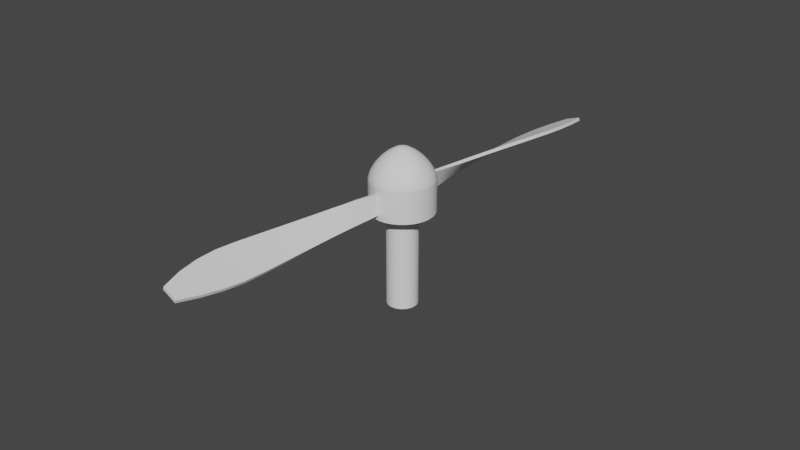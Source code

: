 # Source: Propeller.blend  (saved by Blender 3.1.7; exported with 4.5.12 LTS)
import bpy
from mathutils import Matrix  # noqa: F401  (used for matrix-valued properties, if any)

bpy.ops.wm.read_factory_settings(use_empty=True)
scene = bpy.context.scene
scene.name = 'Scene'

# ---- collections
col_collection = bpy.data.collections.new('Collection'); scene.collection.children.link(col_collection)

# ---- node groups
ng_auto_smooth = bpy.data.node_groups.new('Auto Smooth', 'GeometryNodeTree')
_s = ng_auto_smooth.interface.new_socket(name='Geometry', in_out='OUTPUT', socket_type='NodeSocketGeometry')
_s = ng_auto_smooth.interface.new_socket(name='Geometry', in_out='INPUT', socket_type='NodeSocketGeometry')
_s = ng_auto_smooth.interface.new_socket(name='Angle', in_out='INPUT', socket_type='NodeSocketFloat')
_s.subtype = 'ANGLE'
_s.min_value = 0.0
_s.max_value = 3.142
ng_auto_smooth.is_modifier = True
_N = ng_auto_smooth.nodes; _L = ng_auto_smooth.links
n0 = _N.new('NodeGroupOutput'); n0.name = 'Group Output'; n0.location = (480, -100)
n1 = _N.new('NodeGroupInput'); n1.name = 'Group Input'; n1.location = (-420, -300)
n2 = _N.new('NodeGroupInput'); n2.name = 'Group Input.001'; n2.location = (-60, -100)
n3 = _N.new('GeometryNodeSetShadeSmooth'); n3.name = 'Set Shade Smooth'; n3.location = (120, -100)
n3.domain = 'EDGE'
n4 = _N.new('GeometryNodeSetShadeSmooth'); n4.name = 'Set Shade Smooth.001'; n4.location = (300, -100)
n5 = _N.new('GeometryNodeInputMeshEdgeAngle'); n5.name = 'Edge Angle'; n5.location = (-420, -220)
n6 = _N.new('GeometryNodeInputEdgeSmooth'); n6.name = 'Is Edge Smooth'; n6.location = (-60, -160)
n7 = _N.new('GeometryNodeInputShadeSmooth'); n7.name = 'Is Face Smooth'; n7.location = (-240, -340)
n8 = _N.new('FunctionNodeBooleanMath'); n8.name = 'Boolean Math'; n8.location = (-60, -220)
n9 = _N.new('FunctionNodeCompare'); n9.name = 'Compare'; n9.location = (-240, -180)
n9.operation = 'LESS_EQUAL'
_L.new(n5.outputs[0], n9.inputs[0])
_L.new(n4.outputs[0], n0.inputs[0])
_L.new(n1.outputs[1], n9.inputs[1])
_L.new(n9.outputs[0], n8.inputs[0])
_L.new(n7.outputs[0], n8.inputs[1])
_L.new(n2.outputs[0], n3.inputs[0])
_L.new(n6.outputs[0], n3.inputs[1])
_L.new(n3.outputs[0], n4.inputs[0])
_L.new(n8.outputs[0], n3.inputs[2])
n0.is_active_output = True

# ---- world
world_world = bpy.data.worlds.new('World'); scene.world = world_world
world_world.use_nodes = True; world_world.node_tree.nodes.clear()
_N = world_world.node_tree.nodes; _L = world_world.node_tree.links
n0 = _N.new('ShaderNodeOutputWorld'); n0.name = 'World Output'; n0.location = (300, 300)
n1 = _N.new('ShaderNodeBackground'); n1.name = 'Background'; n1.location = (10, 300)
n1.inputs[0].default_value = (0.05088, 0.05088, 0.05088, 1.0)
_L.new(n1.outputs[0], n0.inputs[0])
n0.is_active_output = True
world_world.color = (0.05088, 0.05088, 0.05088)
world_world.use_sun_shadow = False
world_world.sun_shadow_jitter_overblur = 0.0

# ---- meshes
me_cylinder = bpy.data.meshes.new('Cylinder')
me_cylinder.from_pydata([(0.0004803, 0.009953, -0.008295), (0.001471, 0.009855, -0.008295), (0.001855, 0.004477, -0.01), (0.002692, 0.004029, -0.01), (0.003427, 0.003427, -0.01), (0.004029, 0.002692, -0.01), (0.004477, 0.001855, -0.01), (0.004753, 0.0009454, -0.01), (0.004846, 9.857e-12, -0.01), (0.004753, -0.0009454, -0.01), (0.004477, -0.001855, -0.01), (0.004029, -0.002692, -0.01), (0.003427, -0.003427, -0.01), (0.002692, -0.004029, -0.01), (0.001855, -0.004477, -0.01), (0.0009454, -0.004753, -0.01), (-0.0004803, -0.009953, -0.008295), (-0.001471, -0.009855, -0.008295), (-0.001855, -0.004477, -0.01), (-0.002692, -0.004029, -0.01), (-0.003427, -0.003427, -0.01), (-0.004029, -0.002692, -0.01), (-0.004477, -0.001855, -0.01), (-0.004753, -0.0009454, -0.01), (-0.004846, 9.857e-12, -0.01), (-0.004753, 0.0009454, -0.01), (-0.004477, 0.001855, -0.01), (-0.004029, 0.002692, -0.01), (-0.003427, 0.003427, -0.01), (-0.002692, 0.004029, -0.01), (-0.001855, 0.004477, -0.01), (-0.0009454, 0.004753, -0.01), (0.0004803, 0.009953, -0.001705), (0.001471, 0.009855, -0.001705), (0.003827, 0.009239, 0.0), (0.005556, 0.008315, 0.0), (0.007071, 0.007071, 0.0), (0.008315, 0.005556, 0.0), (0.009239, 0.003827, 0.0), (0.009808, 0.001951, 0.0), (0.01, 0.0, 0.0), (0.009808, -0.001951, 0.0), (0.009239, -0.003827, 0.0), (0.008315, -0.005556, 0.0), (0.007071, -0.007071, 0.0), (0.005556, -0.008315, 0.0), (0.003827, -0.009239, 0.0), (0.001951, -0.009808, 0.0), (-0.0004803, -0.009953, -0.001705), (-0.001471, -0.009855, -0.001705), (-0.003827, -0.009239, 0.0), (-0.005556, -0.008315, 0.0), (-0.007071, -0.007071, 0.0), (-0.008315, -0.005556, 0.0), (-0.009239, -0.003827, 0.0), (-0.009808, -0.001951, 0.0), (-0.01, 0.0, 0.0), (-0.009808, 0.001951, 0.0), (-0.009239, 0.003827, 0.0), (-0.008315, 0.005556, 0.0), (-0.007071, 0.007071, 0.0), (-0.005556, 0.008315, 0.0), (-0.003827, 0.009239, 0.0), (-0.001951, 0.009808, 0.0), (0.0, 0.0, 0.01), (0.0, 0.01, 4.822e-05), (4.191e-09, 0.002342, 0.009228), (2.794e-09, 0.004431, 0.007922), (1.863e-09, 0.006294, 0.006312), (9.313e-10, 0.007912, 0.004458), (4.657e-10, 0.009224, 0.002379), (0.001951, 0.009808, 4.822e-05), (0.0004569, 0.002297, 0.009228), (0.0008645, 0.004346, 0.007922), (0.001228, 0.006173, 0.006312), (0.001544, 0.00776, 0.004458), (0.0018, 0.009047, 0.002379), (0.003827, 0.009239, 4.822e-05), (0.0008963, 0.002164, 0.009228), (0.001696, 0.004094, 0.007922), (0.002408, 0.005815, 0.006312), (0.003028, 0.00731, 0.004458), (0.00353, 0.008522, 0.002379), (0.005556, 0.008315, 4.822e-05), (0.001301, 0.001947, 0.009228), (0.002462, 0.003685, 0.007922), (0.003497, 0.005233, 0.006312), (0.004396, 0.006579, 0.004458), (0.005125, 0.00767, 0.002379), (0.007071, 0.007071, 4.822e-05), (0.001656, 0.001656, 0.009228), (0.003133, 0.003133, 0.007922), (0.00445, 0.00445, 0.006312), (0.005595, 0.005595, 0.004458), (0.006523, 0.006523, 0.002379), (0.008315, 0.005556, 4.822e-05), (0.001947, 0.001301, 0.009228), (0.003685, 0.002462, 0.007922), (0.005233, 0.003497, 0.006312), (0.006579, 0.004396, 0.004458), (0.00767, 0.005125, 0.002379), (0.009239, 0.003827, 4.822e-05), (0.002164, 0.0008963, 0.009228), (0.004094, 0.001696, 0.007922), (0.005815, 0.002408, 0.006312), (0.00731, 0.003028, 0.004458), (0.008522, 0.00353, 0.002379), (0.009808, 0.001951, 4.822e-05), (0.002297, 0.0004569, 0.009228), (0.004346, 0.0008645, 0.007922), (0.006173, 0.001228, 0.006312), (0.00776, 0.001544, 0.004458), (0.009047, 0.0018, 0.002379), (0.01, 0.0, 4.822e-05), (0.002342, 0.0, 0.009228), (0.004431, 0.0, 0.007922), (0.006294, 0.0, 0.006312), (0.007912, 0.0, 0.004458), (0.009224, 0.0, 0.002379), (0.009808, -0.001951, 4.822e-05), (0.002297, -0.0004569, 0.009228), (0.004346, -0.0008645, 0.007922), (0.006173, -0.001228, 0.006312), (0.00776, -0.001544, 0.004458), (0.009047, -0.0018, 0.002379), (0.009239, -0.003827, 4.822e-05), (0.002164, -0.0008963, 0.009228), (0.004094, -0.001696, 0.007922), (0.005815, -0.002408, 0.006312), (0.00731, -0.003028, 0.004458), (0.008522, -0.00353, 0.002379), (0.008315, -0.005556, 4.822e-05), (0.001947, -0.001301, 0.009228), (0.003685, -0.002462, 0.007922), (0.005233, -0.003497, 0.006312), (0.006579, -0.004396, 0.004458), (0.00767, -0.005125, 0.002379), (0.007071, -0.007071, 4.822e-05), (0.001656, -0.001656, 0.009228), (0.003133, -0.003133, 0.007922), (0.00445, -0.00445, 0.006312), (0.005595, -0.005595, 0.004458), (0.006523, -0.006523, 0.002379), (0.005556, -0.008315, 4.822e-05), (0.001301, -0.001947, 0.009228), (0.002462, -0.003685, 0.007922), (0.003497, -0.005233, 0.006312), (0.004396, -0.006579, 0.004458), (0.005125, -0.00767, 0.002379), (0.003827, -0.009239, 4.822e-05), (0.0008963, -0.002164, 0.009228), (0.001696, -0.004094, 0.007922), (0.002408, -0.005815, 0.006312), (0.003028, -0.00731, 0.004458), (0.00353, -0.008522, 0.002379), (0.001951, -0.009808, 4.822e-05), (0.0004569, -0.002297, 0.009228), (0.0008645, -0.004346, 0.007922), (0.001228, -0.006173, 0.006312), (0.001544, -0.00776, 0.004458), (0.0018, -0.009047, 0.002379), (-9.313e-10, -0.01, 4.822e-05), (0.0, -0.002342, 0.009228), (0.0, -0.004431, 0.007922), (-4.657e-10, -0.006294, 0.006312), (-4.657e-10, -0.007912, 0.004458), (-9.313e-10, -0.009224, 0.002379), (-0.001951, -0.009808, 4.822e-05), (-0.0004569, -0.002297, 0.009228), (-0.0008645, -0.004346, 0.007922), (-0.001228, -0.006173, 0.006312), (-0.001544, -0.00776, 0.004458), (-0.0018, -0.009047, 0.002379), (-0.003827, -0.009239, 4.822e-05), (-0.0008963, -0.002164, 0.009228), (-0.001696, -0.004094, 0.007922), (-0.002408, -0.005815, 0.006312), (-0.003028, -0.00731, 0.004458), (-0.00353, -0.008522, 0.002379), (-0.005556, -0.008315, 4.822e-05), (-0.001301, -0.001947, 0.009228), (-0.002462, -0.003685, 0.007922), (-0.003497, -0.005233, 0.006312), (-0.004396, -0.006579, 0.004458), (-0.005125, -0.00767, 0.002379), (-0.007071, -0.007071, 4.822e-05), (-0.001656, -0.001656, 0.009228), (-0.003133, -0.003133, 0.007922), (-0.00445, -0.00445, 0.006312), (-0.005595, -0.005595, 0.004458), (-0.006523, -0.006523, 0.002379), (-0.008315, -0.005556, 4.822e-05), (-0.001947, -0.001301, 0.009228), (-0.003685, -0.002462, 0.007922), (-0.005233, -0.003497, 0.006312), (-0.006579, -0.004396, 0.004458), (-0.00767, -0.005125, 0.002379), (-0.009239, -0.003827, 4.822e-05), (-0.002164, -0.0008963, 0.009228), (-0.004094, -0.001696, 0.007922), (-0.005815, -0.002408, 0.006312), (-0.00731, -0.003028, 0.004458), (-0.008522, -0.00353, 0.002379), (-0.009808, -0.001951, 4.822e-05), (-0.002297, -0.0004569, 0.009228), (-0.004346, -0.0008645, 0.007922), (-0.006173, -0.001228, 0.006312), (-0.00776, -0.001544, 0.004458), (-0.009047, -0.0018, 0.002379), (-0.01, 0.0, 4.822e-05), (-0.002342, 0.0, 0.009228), (-0.004431, 0.0, 0.007922), (-0.006294, 0.0, 0.006312), (-0.007912, 0.0, 0.004458), (-0.009224, 0.0, 0.002379), (-0.009808, 0.001951, 4.822e-05), (-0.002297, 0.0004569, 0.009228), (-0.004346, 0.0008645, 0.007922), (-0.006173, 0.001228, 0.006312), (-0.00776, 0.001544, 0.004458), (-0.009047, 0.0018, 0.002379), (-0.009239, 0.003827, 4.822e-05), (-0.002164, 0.0008963, 0.009228), (-0.004094, 0.001696, 0.007922), (-0.005815, 0.002408, 0.006312), (-0.00731, 0.003028, 0.004458), (-0.008522, 0.00353, 0.002379), (-0.008315, 0.005556, 4.822e-05), (-0.001947, 0.001301, 0.009228), (-0.003685, 0.002462, 0.007922), (-0.005233, 0.003497, 0.006312), (-0.006579, 0.004396, 0.004458), (-0.00767, 0.005125, 0.002379), (-0.007071, 0.007071, 4.822e-05), (-0.001656, 0.001656, 0.009228), (-0.003133, 0.003133, 0.007922), (-0.00445, 0.00445, 0.006312), (-0.005595, 0.005595, 0.004458), (-0.006523, 0.006523, 0.002379), (-0.005556, 0.008315, 4.822e-05), (-0.001301, 0.001947, 0.009228), (-0.002462, 0.003685, 0.007922), (-0.003497, 0.005233, 0.006312), (-0.004396, 0.006579, 0.004458), (-0.005125, 0.00767, 0.002379), (-0.003827, 0.009239, 4.822e-05), (-0.0008963, 0.002164, 0.009228), (-0.001696, 0.004094, 0.007922), (-0.002408, 0.005815, 0.006312), (-0.003028, 0.00731, 0.004458), (-0.00353, 0.008522, 0.002379), (-0.001951, 0.009808, 4.822e-05), (-0.0004569, 0.002297, 0.009228), (-0.0008645, 0.004346, 0.007922), (-0.001228, 0.006173, 0.006312), (-0.001544, 0.00776, 0.004458), (-0.0018, 0.009047, 0.002379), (2.91e-10, 0.004846, -0.01), (0.0009454, 0.004753, -0.01), (0.001951, 0.009808, 0.0), (-9.313e-10, -0.01, 0.0), (-8.506e-10, -0.004846, -0.01), (-0.0009454, -0.004753, -0.01), (-0.001951, -0.009808, 0.0), (0.0, 0.01, 0.0), (0.005169, 0.07955, -0.004913), (0.005509, 0.0795, -0.005847), (0.01042, 0.07904, -0.004009), (-0.01009, -0.07905, -0.004189), (-0.005159, -0.07956, -0.005952), (-0.005497, -0.07955, -0.006888), (-0.01043, -0.07903, -0.005126), (0.01008, 0.07909, -0.003075), (-0.0005868, 0.01644, -0.007865), (-0.001107, 0.02287, -0.007341), (-0.001233, 0.02927, -0.007046), (-0.001268, 0.03566, -0.006886), (-0.001278, 0.04204, -0.006807), (-0.001266, 0.04843, -0.00678), (-0.001214, 0.05481, -0.006786), (-0.0009047, 0.06115, -0.006729), (0.000178, 0.0674, -0.006407), (0.002191, 0.07354, -0.005806), (0.002512, 0.07349, -0.006749), (0.0005019, 0.06736, -0.00735), (-0.0005575, 0.0611, -0.007664), (-0.000824, 0.05475, -0.007703), (-0.0008199, 0.04837, -0.00767), (-0.0007625, 0.04198, -0.007658), (-0.000671, 0.03559, -0.00768), (-0.0005403, 0.02919, -0.007757), (-0.0003049, 0.02278, -0.007923), (0.0003403, 0.01634, -0.008213), (0.002644, 0.0161, -0.001965), (0.003765, 0.02236, -0.002163), (0.004877, 0.02861, -0.002231), (0.006049, 0.03485, -0.002257), (0.007269, 0.04109, -0.002279), (0.008503, 0.04733, -0.002314), (0.009717, 0.05357, -0.002367), (0.01074, 0.05983, -0.002497), (0.01123, 0.06616, -0.002824), (0.01111, 0.07257, -0.003334), (0.01079, 0.07261, -0.002391), (0.01091, 0.06621, -0.001881), (0.0104, 0.05988, -0.001562), (0.009328, 0.05362, -0.00145), (0.008057, 0.04739, -0.001424), (0.006753, 0.04116, -0.001428), (0.005451, 0.03493, -0.001463), (0.004184, 0.02869, -0.001521), (0.002962, 0.02245, -0.001582), (0.001715, 0.0162, -0.001622), (-0.003779, -0.01601, -0.002173), (-0.005551, -0.02222, -0.002729), (-0.006941, -0.02846, -0.003056), (-0.008246, -0.03472, -0.003256), (-0.009528, -0.04098, -0.003382), (-0.01079, -0.04724, -0.003462), (-0.012, -0.0535, -0.003507), (-0.01295, -0.05979, -0.003598), (-0.01309, -0.06613, -0.003896), (-0.01226, -0.07254, -0.004403), (-0.01189, -0.07256, -0.003477), (-0.01269, -0.06615, -0.002983), (-0.01252, -0.05981, -0.002699), (-0.01154, -0.05353, -0.002624), (-0.01028, -0.04727, -0.002602), (-0.008971, -0.04102, -0.002557), (-0.007622, -0.03477, -0.002482), (-0.006234, -0.02852, -0.002358), (-0.004743, -0.02229, -0.002152), (-0.00285, -0.01609, -0.001826), (-0.00147, -0.01623, -0.008414), (-0.00144, -0.0226, -0.00846), (-0.001434, -0.02896, -0.008499), (-0.001387, -0.03533, -0.008517), (-0.001313, -0.0417, -0.008502), (-0.001242, -0.04806, -0.008451), (-0.00121, -0.05443, -0.008371), (-0.001388, -0.06077, -0.008221), (-0.002134, -0.06708, -0.00791), (-0.003514, -0.07333, -0.00746), (-0.003145, -0.07335, -0.006535), (-0.001734, -0.0671, -0.006996), (-0.0009573, -0.0608, -0.007321), (-0.0007475, -0.05445, -0.007488), (-0.0007384, -0.0481, -0.007591), (-0.0007558, -0.04174, -0.007677), (-0.0007627, -0.03538, -0.007743), (-0.0007261, -0.02902, -0.007801), (-0.0006302, -0.02267, -0.007885), (-0.0005393, -0.01631, -0.008071), (0.0, 0.01, -0.01), (0.001951, 0.009808, -0.01), (0.003827, 0.009239, -0.01), (0.005556, 0.008315, -0.01), (0.007071, 0.007071, -0.01), (0.008315, 0.005556, -0.01), (0.009239, 0.003827, -0.01), (0.009808, 0.001951, -0.01), (0.01, 0.0, -0.01), (0.009808, -0.001951, -0.01), (0.009239, -0.003827, -0.01), (0.008315, -0.005556, -0.01), (0.007071, -0.007071, -0.01), (0.005556, -0.008315, -0.01), (0.003827, -0.009239, -0.01), (0.001951, -0.009808, -0.01), (-9.313e-10, -0.01, -0.01), (-0.001951, -0.009808, -0.01), (-0.003827, -0.009239, -0.01), (-0.005556, -0.008315, -0.01), (-0.007071, -0.007071, -0.01), (-0.008315, -0.005556, -0.01), (-0.009239, -0.003827, -0.01), (-0.009808, -0.001951, -0.01), (-0.01, 0.0, -0.01), (-0.009808, 0.001951, -0.01), (-0.009239, 0.003827, -0.01), (-0.008315, 0.005556, -0.01), (-0.007071, 0.007071, -0.01), (-0.005556, 0.008315, -0.01), (-0.003827, 0.009239, -0.01), (-0.001951, 0.009808, -0.01), (3.255e-09, 0.004846, -0.04083), (0.0009454, 0.004753, -0.04083), (0.001855, 0.004477, -0.04083), (0.002692, 0.004029, -0.04083), (0.003427, 0.003427, -0.04083), (0.004029, 0.002692, -0.04083), (0.004477, 0.001855, -0.04083), (0.004753, 0.0009454, -0.04083), (0.004846, 9.857e-12, -0.04083), (0.004753, -0.0009454, -0.04083), (0.004477, -0.001855, -0.04083), (0.004029, -0.002692, -0.04083), (0.003427, -0.003427, -0.04083), (0.002692, -0.004029, -0.04083), (0.001855, -0.004477, -0.04083), (0.0009454, -0.004753, -0.04083), (2.113e-09, -0.004846, -0.04083), (-0.0009454, -0.004753, -0.04083), (-0.001855, -0.004477, -0.04083), (-0.002692, -0.004029, -0.04083), (-0.003427, -0.003427, -0.04083), (-0.004029, -0.002692, -0.04083), (-0.004477, -0.001855, -0.04083), (-0.004753, -0.0009454, -0.04083), (-0.004846, 9.857e-12, -0.04083), (-0.004753, 0.0009454, -0.04083), (-0.004477, 0.001855, -0.04083), (-0.004029, 0.002692, -0.04083), (-0.003427, 0.003427, -0.04083), (-0.002692, 0.004029, -0.04083), (-0.001855, 0.004477, -0.04083), (-0.0009454, 0.004753, -0.04083)], [], [(63, 251, 65, 264), (34, 77, 83, 35), (35, 83, 89, 36), (36, 89, 95, 37), (37, 95, 101, 38), (38, 101, 107, 39), (39, 107, 113, 40), (40, 113, 119, 41), (41, 119, 125, 42), (42, 125, 131, 43), (43, 131, 137, 44), (44, 137, 143, 45), (45, 143, 149, 46), (46, 149, 155, 47), (47, 155, 161, 260), (260, 161, 167, 263), (263, 167, 173, 50), (50, 173, 179, 51), (51, 179, 185, 52), (52, 185, 191, 53), (53, 191, 197, 54), (54, 197, 203, 55), (55, 203, 209, 56), (56, 209, 215, 57), (57, 215, 221, 58), (58, 221, 227, 59), (59, 227, 233, 60), (60, 233, 239, 61), (61, 239, 245, 62), (62, 245, 251, 63), (264, 65, 71, 259), (259, 71, 77, 34), (6, 7, 392, 391), (384, 63, 264, 353), (383, 62, 63, 384), (382, 61, 62, 383), (381, 60, 61, 382), (380, 59, 60, 381), (379, 58, 59, 380), (378, 57, 58, 379), (377, 56, 57, 378), (376, 55, 56, 377), (375, 54, 55, 376), (374, 53, 54, 375), (373, 52, 53, 374), (372, 51, 52, 373), (371, 50, 51, 372), (370, 263, 50, 371), (322, 342, 270, 271), (368, 47, 260, 369), (367, 46, 47, 368), (366, 45, 46, 367), (365, 44, 45, 366), (364, 43, 44, 365), (363, 42, 43, 364), (362, 41, 42, 363), (361, 40, 41, 362), (360, 39, 40, 361), (359, 38, 39, 360), (358, 37, 38, 359), (357, 36, 37, 358), (356, 35, 36, 357), (355, 34, 35, 356), (354, 259, 34, 355), (323, 322, 271, 268), (71, 65, 70, 76), (76, 70, 69, 75), (75, 69, 68, 74), (74, 68, 67, 73), (73, 67, 66, 72), (72, 66, 64), (77, 71, 76, 82), (82, 76, 75, 81), (81, 75, 74, 80), (80, 74, 73, 79), (79, 73, 72, 78), (78, 72, 64), (83, 77, 82, 88), (88, 82, 81, 87), (87, 81, 80, 86), (86, 80, 79, 85), (85, 79, 78, 84), (84, 78, 64), (89, 83, 88, 94), (94, 88, 87, 93), (93, 87, 86, 92), (92, 86, 85, 91), (91, 85, 84, 90), (90, 84, 64), (95, 89, 94, 100), (100, 94, 93, 99), (99, 93, 92, 98), (98, 92, 91, 97), (97, 91, 90, 96), (96, 90, 64), (101, 95, 100, 106), (106, 100, 99, 105), (105, 99, 98, 104), (104, 98, 97, 103), (103, 97, 96, 102), (102, 96, 64), (107, 101, 106, 112), (112, 106, 105, 111), (111, 105, 104, 110), (110, 104, 103, 109), (109, 103, 102, 108), (108, 102, 64), (113, 107, 112, 118), (118, 112, 111, 117), (117, 111, 110, 116), (116, 110, 109, 115), (115, 109, 108, 114), (114, 108, 64), (119, 113, 118, 124), (124, 118, 117, 123), (123, 117, 116, 122), (122, 116, 115, 121), (121, 115, 114, 120), (120, 114, 64), (125, 119, 124, 130), (130, 124, 123, 129), (129, 123, 122, 128), (128, 122, 121, 127), (127, 121, 120, 126), (126, 120, 64), (131, 125, 130, 136), (136, 130, 129, 135), (135, 129, 128, 134), (134, 128, 127, 133), (133, 127, 126, 132), (132, 126, 64), (137, 131, 136, 142), (142, 136, 135, 141), (141, 135, 134, 140), (140, 134, 133, 139), (139, 133, 132, 138), (138, 132, 64), (143, 137, 142, 148), (148, 142, 141, 147), (147, 141, 140, 146), (146, 140, 139, 145), (145, 139, 138, 144), (144, 138, 64), (149, 143, 148, 154), (154, 148, 147, 153), (153, 147, 146, 152), (152, 146, 145, 151), (151, 145, 144, 150), (150, 144, 64), (155, 149, 154, 160), (160, 154, 153, 159), (159, 153, 152, 158), (158, 152, 151, 157), (157, 151, 150, 156), (156, 150, 64), (161, 155, 160, 166), (166, 160, 159, 165), (165, 159, 158, 164), (164, 158, 157, 163), (163, 157, 156, 162), (162, 156, 64), (167, 161, 166, 172), (172, 166, 165, 171), (171, 165, 164, 170), (170, 164, 163, 169), (169, 163, 162, 168), (168, 162, 64), (173, 167, 172, 178), (178, 172, 171, 177), (177, 171, 170, 176), (176, 170, 169, 175), (175, 169, 168, 174), (174, 168, 64), (179, 173, 178, 184), (184, 178, 177, 183), (183, 177, 176, 182), (182, 176, 175, 181), (181, 175, 174, 180), (180, 174, 64), (185, 179, 184, 190), (190, 184, 183, 189), (189, 183, 182, 188), (188, 182, 181, 187), (187, 181, 180, 186), (186, 180, 64), (191, 185, 190, 196), (196, 190, 189, 195), (195, 189, 188, 194), (194, 188, 187, 193), (193, 187, 186, 192), (192, 186, 64), (197, 191, 196, 202), (202, 196, 195, 201), (201, 195, 194, 200), (200, 194, 193, 199), (199, 193, 192, 198), (198, 192, 64), (203, 197, 202, 208), (208, 202, 201, 207), (207, 201, 200, 206), (206, 200, 199, 205), (205, 199, 198, 204), (204, 198, 64), (209, 203, 208, 214), (214, 208, 207, 213), (213, 207, 206, 212), (212, 206, 205, 211), (211, 205, 204, 210), (210, 204, 64), (215, 209, 214, 220), (220, 214, 213, 219), (219, 213, 212, 218), (218, 212, 211, 217), (217, 211, 210, 216), (216, 210, 64), (221, 215, 220, 226), (226, 220, 219, 225), (225, 219, 218, 224), (224, 218, 217, 223), (223, 217, 216, 222), (222, 216, 64), (227, 221, 226, 232), (232, 226, 225, 231), (231, 225, 224, 230), (230, 224, 223, 229), (229, 223, 222, 228), (228, 222, 64), (233, 227, 232, 238), (238, 232, 231, 237), (237, 231, 230, 236), (236, 230, 229, 235), (235, 229, 228, 234), (234, 228, 64), (239, 233, 238, 244), (244, 238, 237, 243), (243, 237, 236, 242), (242, 236, 235, 241), (241, 235, 234, 240), (240, 234, 64), (245, 239, 244, 250), (250, 244, 243, 249), (249, 243, 242, 248), (248, 242, 241, 247), (247, 241, 240, 246), (246, 240, 64), (251, 245, 250, 256), (256, 250, 249, 255), (255, 249, 248, 254), (254, 248, 247, 253), (253, 247, 246, 252), (252, 246, 64), (65, 251, 256, 70), (70, 256, 255, 69), (69, 255, 254, 68), (68, 254, 253, 67), (67, 253, 252, 66), (66, 252, 64), (0, 1, 354, 353), (1, 33, 259, 354), (48, 16, 369, 260), (16, 17, 370, 369), (17, 49, 263, 370), (32, 0, 353, 264), (49, 48, 260, 263), (33, 32, 264, 259), (269, 268, 271, 270), (265, 272, 267, 266), (343, 323, 268, 269), (283, 282, 265, 266), (303, 302, 267, 272), (282, 303, 272, 265), (342, 343, 269, 270), (302, 283, 266, 267), (33, 1, 292, 293), (293, 292, 291, 294), (294, 291, 290, 295), (295, 290, 289, 296), (296, 289, 288, 297), (297, 288, 287, 298), (298, 287, 286, 299), (299, 286, 285, 300), (300, 285, 284, 301), (301, 284, 283, 302), (0, 32, 312, 273), (273, 312, 311, 274), (274, 311, 310, 275), (275, 310, 309, 276), (276, 309, 308, 277), (277, 308, 307, 278), (278, 307, 306, 279), (279, 306, 305, 280), (280, 305, 304, 281), (281, 304, 303, 282), (32, 33, 293, 312), (312, 293, 294, 311), (311, 294, 295, 310), (310, 295, 296, 309), (309, 296, 297, 308), (308, 297, 298, 307), (307, 298, 299, 306), (306, 299, 300, 305), (305, 300, 301, 304), (304, 301, 302, 303), (1, 0, 273, 292), (292, 273, 274, 291), (291, 274, 275, 290), (290, 275, 276, 289), (289, 276, 277, 288), (288, 277, 278, 287), (287, 278, 279, 286), (286, 279, 280, 285), (285, 280, 281, 284), (284, 281, 282, 283), (17, 16, 352, 333), (333, 352, 351, 334), (334, 351, 350, 335), (335, 350, 349, 336), (336, 349, 348, 337), (337, 348, 347, 338), (338, 347, 346, 339), (339, 346, 345, 340), (340, 345, 344, 341), (341, 344, 343, 342), (16, 48, 332, 352), (352, 332, 331, 351), (351, 331, 330, 350), (350, 330, 329, 349), (349, 329, 328, 348), (348, 328, 327, 347), (347, 327, 326, 346), (346, 326, 325, 345), (345, 325, 324, 344), (344, 324, 323, 343), (48, 49, 313, 332), (332, 313, 314, 331), (331, 314, 315, 330), (330, 315, 316, 329), (329, 316, 317, 328), (328, 317, 318, 327), (327, 318, 319, 326), (326, 319, 320, 325), (325, 320, 321, 324), (324, 321, 322, 323), (49, 17, 333, 313), (313, 333, 334, 314), (314, 334, 335, 315), (315, 335, 336, 316), (316, 336, 337, 317), (317, 337, 338, 318), (318, 338, 339, 319), (319, 339, 340, 320), (320, 340, 341, 321), (321, 341, 342, 322), (258, 257, 353, 354), (2, 258, 354, 355), (3, 2, 355, 356), (4, 3, 356, 357), (5, 4, 357, 358), (6, 5, 358, 359), (7, 6, 359, 360), (8, 7, 360, 361), (9, 8, 361, 362), (10, 9, 362, 363), (11, 10, 363, 364), (12, 11, 364, 365), (13, 12, 365, 366), (14, 13, 366, 367), (15, 14, 367, 368), (261, 15, 368, 369), (262, 261, 369, 370), (18, 262, 370, 371), (19, 18, 371, 372), (20, 19, 372, 373), (21, 20, 373, 374), (22, 21, 374, 375), (23, 22, 375, 376), (24, 23, 376, 377), (25, 24, 377, 378), (26, 25, 378, 379), (27, 26, 379, 380), (28, 27, 380, 381), (29, 28, 381, 382), (30, 29, 382, 383), (31, 30, 383, 384), (257, 31, 384, 353), (385, 386, 387, 388, 389, 390, 391, 392, 393, 394, 395, 396, 397, 398, 399, 400, 401, 402, 403, 404, 405, 406, 407, 408, 409, 410, 411, 412, 413, 414, 415, 416), (20, 21, 406, 405), (7, 8, 393, 392), (21, 22, 407, 406), (8, 9, 394, 393), (22, 23, 408, 407), (9, 10, 395, 394), (23, 24, 409, 408), (10, 11, 396, 395), (24, 25, 410, 409), (11, 12, 397, 396), (25, 26, 411, 410), (12, 13, 398, 397), (26, 27, 412, 411), (13, 14, 399, 398), (257, 258, 386, 385), (27, 28, 413, 412), (14, 15, 400, 399), (258, 2, 387, 386), (28, 29, 414, 413), (15, 261, 401, 400), (2, 3, 388, 387), (29, 30, 415, 414), (261, 262, 402, 401), (3, 4, 389, 388), (30, 31, 416, 415), (262, 18, 403, 402), (4, 5, 390, 389), (31, 257, 385, 416), (18, 19, 404, 403), (5, 6, 391, 390), (19, 20, 405, 404)])
me_cylinder.polygons.foreach_set('use_smooth', [True] * 417)
_uv = me_cylinder.uv_layers.new(name='UVMap')
_uv.uv.foreach_set('vector', [0.03125, 0.75, 0.03125, 0.7512, 0.0, 0.7512, 0.0, 0.75, 0.9375, 0.75, 0.9375, 0.7512, 0.9062, 0.7512, 0.9062, 0.75, 0.9062, 0.75, 0.9063, 0.7512, 0.875, 0.7512, 0.875, 0.75, 0.875, 0.75, 0.875, 0.7512, 0.8438, 0.7512, 0.8438, 0.75, 0.8438, 0.75, 0.8438, 0.7512, 0.8125, 0.7512, 0.8125, 0.75, 0.8125, 0.75, 0.8125, 0.7512, 0.7812, 0.7512, 0.7812, 0.75, 0.7812, 0.75, 0.7812, 0.7512, 0.75, 0.7512, 0.75, 0.75, 0.75, 0.75, 0.75, 0.7512, 0.7188, 0.7512, 0.7188, 0.75, 0.7188, 0.75, 0.7188, 0.7512, 0.6875, 0.7512, 0.6875, 0.75, 0.6875, 0.75, 0.6875, 0.7512, 0.6562, 0.7512, 0.6562, 0.75, 0.6562, 0.75, 0.6562, 0.7512, 0.625, 0.7512, 0.625, 0.75, 0.625, 0.75, 0.625, 0.7512, 0.5938, 0.7512, 0.5938, 0.75, 0.5938, 0.75, 0.5938, 0.7512, 0.5625, 0.7512, 0.5625, 0.75, 0.5625, 0.75, 0.5625, 0.7512, 0.5312, 0.7512, 0.5312, 0.75, 0.5312, 0.75, 0.5312, 0.7512, 0.5, 0.7512, 0.5, 0.75, 0.5, 0.75, 0.5, 0.7512, 0.4688, 0.7512, 0.4688, 0.75, 0.4688, 0.75, 0.4688, 0.7512, 0.4375, 0.7512, 0.4375, 0.75, 0.4375, 0.75, 0.4375, 0.7512, 0.4062, 0.7512, 0.4062, 0.75, 0.4062, 0.75, 0.4062, 0.7512, 0.375, 0.7512, 0.375, 0.75, 0.375, 0.75, 0.375, 0.7512, 0.3438, 0.7512, 0.3438, 0.75, 0.3438, 0.75, 0.3438, 0.7512, 0.3125, 0.7512, 0.3125, 0.75, 0.3125, 0.75, 0.3125, 0.7512, 0.2812, 0.7512, 0.2812, 0.75, 0.2812, 0.75, 0.2812, 0.7512, 0.25, 0.7512, 0.25, 0.75, 0.25, 0.75, 0.25, 0.7512, 0.2188, 0.7512, 0.2188, 0.75, 0.2188, 0.75, 0.2188, 0.7512, 0.1875, 0.7512, 0.1875, 0.75, 0.1875, 0.75, 0.1875, 0.7512, 0.1562, 0.7512, 0.1562, 0.75, 0.1562, 0.75, 0.1562, 0.7512, 0.125, 0.7512, 0.125, 0.75, 0.125, 0.75, 0.125, 0.7512, 0.09375, 0.7512, 0.09375, 0.75, 0.09375, 0.75, 0.09375, 0.7512, 0.0625, 0.7512, 0.0625, 0.75, 0.0625, 0.75, 0.0625, 0.7512, 0.03125, 0.7512, 0.03125, 0.75, 1.0, 0.75, 1.0, 0.7512, 0.9688, 0.7512, 0.9688, 0.75, 0.9688, 0.75, 0.9688, 0.7512, 0.9375, 0.7512, 0.9375, 0.75, 0.8377, 0.2863, 0.8431, 0.2685, 0.8431, 0.2685, 0.8377, 0.2863, 0.03125, 0.5, 0.03125, 0.75, 0.0, 0.75, 0.0, 0.5, 0.0625, 0.5, 0.0625, 0.75, 0.03125, 0.75, 0.03125, 0.5, 0.09375, 0.5, 0.09375, 0.75, 0.0625, 0.75, 0.0625, 0.5, 0.125, 0.5, 0.125, 0.75, 0.09375, 0.75, 0.09375, 0.5, 0.1562, 0.5, 0.1562, 0.75, 0.125, 0.75, 0.125, 0.5, 0.1875, 0.5, 0.1875, 0.75, 0.1562, 0.75, 0.1562, 0.5, 0.2188, 0.5, 0.2188, 0.75, 0.1875, 0.75, 0.1875, 0.5, 0.25, 0.5, 0.25, 0.75, 0.2188, 0.75, 0.2188, 0.5, 0.2812, 0.5, 0.2812, 0.75, 0.25, 0.75, 0.25, 0.5, 0.3125, 0.5, 0.3125, 0.75, 0.2812, 0.75, 0.2812, 0.5, 0.3438, 0.5, 0.3438, 0.75, 0.3125, 0.75, 0.3125, 0.5, 0.375, 0.5, 0.375, 0.75, 0.3438, 0.75, 0.3438, 0.5, 0.4062, 0.5, 0.4062, 0.75, 0.375, 0.75, 0.375, 0.5, 0.4375, 0.5, 0.4375, 0.75, 0.4062, 0.75, 0.4062, 0.5, 0.4688, 0.5, 0.4688, 0.75, 0.4375, 0.75, 0.4375, 0.5, 0.4764, 0.7379, 0.4764, 0.5121, 0.4764, 0.5121, 0.4764, 0.7379, 0.5312, 0.5, 0.5312, 0.75, 0.5, 0.75, 0.5, 0.5, 0.5625, 0.5, 0.5625, 0.75, 0.5312, 0.75, 0.5312, 0.5, 0.5938, 0.5, 0.5938, 0.75, 0.5625, 0.75, 0.5625, 0.5, 0.625, 0.5, 0.625, 0.75, 0.5938, 0.75, 0.5938, 0.5, 0.6562, 0.5, 0.6562, 0.75, 0.625, 0.75, 0.625, 0.5, 0.6875, 0.5, 0.6875, 0.75, 0.6562, 0.75, 0.6562, 0.5, 0.7188, 0.5, 0.7188, 0.75, 0.6875, 0.75, 0.6875, 0.5, 0.75, 0.5, 0.75, 0.75, 0.7188, 0.75, 0.7188, 0.5, 0.7812, 0.5, 0.7812, 0.75, 0.75, 0.75, 0.75, 0.5, 0.8125, 0.5, 0.8125, 0.75, 0.7812, 0.75, 0.7812, 0.5, 0.8438, 0.5, 0.8438, 0.75, 0.8125, 0.75, 0.8125, 0.5, 0.875, 0.5, 0.875, 0.75, 0.8438, 0.75, 0.8438, 0.5, 0.9062, 0.5, 0.9062, 0.75, 0.875, 0.75, 0.875, 0.5, 0.9375, 0.5, 0.9375, 0.75, 0.9062, 0.75, 0.9062, 0.5, 0.9688, 0.5, 0.9688, 0.75, 0.9375, 0.75, 0.9375, 0.5, 0.4923, 0.7379, 0.4764, 0.7379, 0.4764, 0.7379, 0.4923, 0.7379, 0.9688, 0.7512, 1.0, 0.7512, 0.9988, 0.8095, 0.97, 0.8095, 0.97, 0.8095, 0.9988, 0.8095, 0.9967, 0.8615, 0.972, 0.8615, 0.972, 0.8615, 0.9967, 0.8615, 0.9942, 1.0, 0.9745, 1.0, 0.2881, 0.4862, 0.2587, 0.4891, 0.25, 0.3564, 0.2707, 0.3543, 0.2707, 0.3543, 0.25, 0.3564, 0.25, 0.3062, 0.261, 0.3051, 0.261, 0.3051, 0.25, 0.3062, 0.25, 0.25, 0.9375, 0.7512, 0.9688, 0.7512, 0.9675, 0.8095, 0.9387, 0.8095, 0.9387, 0.8095, 0.9675, 0.8095, 0.9655, 0.8615, 0.9408, 0.8615, 0.9408, 0.8615, 0.9655, 0.8615, 0.963, 1.0, 0.9433, 1.0, 0.3335, 0.4743, 0.3052, 0.4829, 0.2707, 0.3543, 0.2907, 0.3483, 0.2907, 0.3483, 0.2707, 0.3543, 0.261, 0.3051, 0.2715, 0.3019, 0.2715, 0.3019, 0.261, 0.3051, 0.25, 0.25, 0.9062, 0.7512, 0.9375, 0.7512, 0.9363, 0.8095, 0.9075, 0.8095, 0.9075, 0.8095, 0.9363, 0.8095, 0.9342, 0.8615, 0.9095, 0.8615, 0.9095, 0.8615, 0.9342, 0.8615, 0.9317, 1.0, 0.912, 1.0, 0.3756, 0.4537, 0.3495, 0.4676, 0.2907, 0.3483, 0.3091, 0.3384, 0.3091, 0.3384, 0.2907, 0.3483, 0.2715, 0.3019, 0.2812, 0.2967, 0.2812, 0.2967, 0.2715, 0.3019, 0.25, 0.25, 0.875, 0.7512, 0.9063, 0.7512, 0.905, 0.8095, 0.8762, 0.8095, 0.8762, 0.8095, 0.905, 0.8095, 0.903, 0.8615, 0.8783, 0.8615, 0.8783, 0.8615, 0.903, 0.8615, 0.9005, 1.0, 0.8808, 1.0, 0.413, 0.4252, 0.3901, 0.444, 0.3091, 0.3384, 0.3252, 0.3252, 0.3252, 0.3252, 0.3091, 0.3384, 0.2812, 0.2967, 0.2897, 0.2897, 0.2897, 0.2897, 0.2812, 0.2967, 0.25, 0.25, 0.8438, 0.7512, 0.875, 0.7512, 0.8738, 0.8095, 0.845, 0.8095, 0.845, 0.8095, 0.8738, 0.8095, 0.8717, 0.8615, 0.847, 0.8615, 0.847, 0.8615, 0.8717, 0.8615, 0.8692, 1.0, 0.8495, 1.0, 0.444, 0.3901, 0.4252, 0.413, 0.3252, 0.3252, 0.3384, 0.3091, 0.3384, 0.3091, 0.3252, 0.3252, 0.2897, 0.2897, 0.2967, 0.2812, 0.2967, 0.2812, 0.2897, 0.2897, 0.25, 0.25, 0.8125, 0.7512, 0.8438, 0.7512, 0.8425, 0.8095, 0.8137, 0.8095, 0.8137, 0.8095, 0.8425, 0.8095, 0.8405, 0.8615, 0.8158, 0.8615, 0.8158, 0.8615, 0.8405, 0.8615, 0.838, 1.0, 0.8183, 1.0, 0.4676, 0.3495, 0.4537, 0.3756, 0.3384, 0.3091, 0.3483, 0.2907, 0.3483, 0.2907, 0.3384, 0.3091, 0.2967, 0.2812, 0.3019, 0.2715, 0.3019, 0.2715, 0.2967, 0.2812, 0.25, 0.25, 0.7812, 0.7512, 0.8125, 0.7512, 0.8113, 0.8095, 0.7825, 0.8095, 0.7825, 0.8095, 0.8113, 0.8095, 0.8092, 0.8615, 0.7845, 0.8615, 0.7845, 0.8615, 0.8092, 0.8615, 0.8067, 1.0, 0.787, 1.0, 0.4829, 0.3052, 0.4743, 0.3335, 0.3483, 0.2907, 0.3543, 0.2707, 0.3543, 0.2707, 0.3483, 0.2907, 0.3019, 0.2715, 0.3051, 0.261, 0.3051, 0.261, 0.3019, 0.2715, 0.25, 0.25, 0.75, 0.7512, 0.7812, 0.7512, 0.78, 0.8095, 0.7512, 0.8095, 0.7512, 0.8095, 0.78, 0.8095, 0.778, 0.8615, 0.7533, 0.8615, 0.7533, 0.8615, 0.778, 0.8615, 0.7755, 1.0, 0.7558, 1.0, 0.4891, 0.2587, 0.4862, 0.2881, 0.3543, 0.2707, 0.3564, 0.25, 0.3564, 0.25, 0.3543, 0.2707, 0.3051, 0.261, 0.3062, 0.25, 0.3062, 0.25, 0.3051, 0.261, 0.25, 0.25, 0.7188, 0.7512, 0.75, 0.7512, 0.7488, 0.8095, 0.72, 0.8095, 0.72, 0.8095, 0.7488, 0.8095, 0.7467, 0.8615, 0.722, 0.8615, 0.722, 0.8615, 0.7467, 0.8615, 0.7442, 1.0, 0.7245, 1.0, 0.4862, 0.2119, 0.4891, 0.2413, 0.3564, 0.25, 0.3543, 0.2293, 0.3543, 0.2293, 0.3564, 0.25, 0.3062, 0.25, 0.3051, 0.239, 0.3051, 0.239, 0.3062, 0.25, 0.25, 0.25, 0.6875, 0.7512, 0.7188, 0.7512, 0.7175, 0.8095, 0.6887, 0.8095, 0.6887, 0.8095, 0.7175, 0.8095, 0.7155, 0.8615, 0.6908, 0.8615, 0.6908, 0.8615, 0.7155, 0.8615, 0.713, 1.0, 0.6933, 1.0, 0.4743, 0.1665, 0.4829, 0.1948, 0.3543, 0.2293, 0.3483, 0.2093, 0.3483, 0.2093, 0.3543, 0.2293, 0.3051, 0.239, 0.3019, 0.2285, 0.3019, 0.2285, 0.3051, 0.239, 0.25, 0.25, 0.6562, 0.7512, 0.6875, 0.7512, 0.6863, 0.8095, 0.6575, 0.8095, 0.6575, 0.8095, 0.6863, 0.8095, 0.6842, 0.8615, 0.6595, 0.8615, 0.6595, 0.8615, 0.6842, 0.8615, 0.6817, 1.0, 0.662, 1.0, 0.4537, 0.1244, 0.4676, 0.1505, 0.3483, 0.2093, 0.3384, 0.1909, 0.3384, 0.1909, 0.3483, 0.2093, 0.3019, 0.2285, 0.2967, 0.2188, 0.2967, 0.2188, 0.3019, 0.2285, 0.25, 0.25, 0.625, 0.7512, 0.6562, 0.7512, 0.655, 0.8095, 0.6262, 0.8095, 0.6262, 0.8095, 0.655, 0.8095, 0.653, 0.8615, 0.6283, 0.8615, 0.6283, 0.8615, 0.653, 0.8615, 0.6505, 1.0, 0.6308, 1.0, 0.4252, 0.08703, 0.444, 0.1099, 0.3384, 0.1909, 0.3252, 0.1748, 0.3252, 0.1748, 0.3384, 0.1909, 0.2967, 0.2188, 0.2897, 0.2103, 0.2897, 0.2103, 0.2967, 0.2188, 0.25, 0.25, 0.5938, 0.7512, 0.625, 0.7512, 0.6238, 0.8095, 0.595, 0.8095, 0.595, 0.8095, 0.6238, 0.8095, 0.6217, 0.8615, 0.597, 0.8615, 0.597, 0.8615, 0.6217, 0.8615, 0.6192, 1.0, 0.5995, 1.0, 0.3901, 0.05598, 0.413, 0.07476, 0.3252, 0.1748, 0.3091, 0.1616, 0.3091, 0.1616, 0.3252, 0.1748, 0.2897, 0.2103, 0.2812, 0.2033, 0.2812, 0.2033, 0.2897, 0.2103, 0.25, 0.25, 0.5625, 0.7512, 0.5938, 0.7512, 0.5925, 0.8095, 0.5637, 0.8095, 0.5637, 0.8095, 0.5925, 0.8095, 0.5905, 0.8615, 0.5658, 0.8615, 0.5658, 0.8615, 0.5905, 0.8615, 0.588, 1.0, 0.5683, 1.0, 0.3495, 0.03238, 0.3756, 0.04634, 0.3091, 0.1616, 0.2907, 0.1517, 0.2907, 0.1517, 0.3091, 0.1616, 0.2812, 0.2033, 0.2715, 0.1981, 0.2715, 0.1981, 0.2812, 0.2033, 0.25, 0.25, 0.5312, 0.7512, 0.5625, 0.7512, 0.5613, 0.8095, 0.5325, 0.8095, 0.5325, 0.8095, 0.5613, 0.8095, 0.5592, 0.8615, 0.5345, 0.8615, 0.5345, 0.8615, 0.5592, 0.8615, 0.5567, 1.0, 0.537, 1.0, 0.3052, 0.01714, 0.3335, 0.02574, 0.2907, 0.1517, 0.2707, 0.1457, 0.2707, 0.1457, 0.2907, 0.1517, 0.2715, 0.1981, 0.261, 0.1949, 0.261, 0.1949, 0.2715, 0.1981, 0.25, 0.25, 0.5, 0.7512, 0.5312, 0.7512, 0.53, 0.8095, 0.5012, 0.8095, 0.5012, 0.8095, 0.53, 0.8095, 0.528, 0.8615, 0.5033, 0.8615, 0.5033, 0.8615, 0.528, 0.8615, 0.5255, 1.0, 0.5058, 1.0, 0.2587, 0.01085, 0.2881, 0.01376, 0.2707, 0.1457, 0.25, 0.1436, 0.25, 0.1436, 0.2707, 0.1457, 0.261, 0.1949, 0.25, 0.1938, 0.25, 0.1938, 0.261, 0.1949, 0.25, 0.25, 0.4688, 0.7512, 0.5, 0.7512, 0.4988, 0.8095, 0.47, 0.8095, 0.47, 0.8095, 0.4988, 0.8095, 0.4967, 0.8615, 0.472, 0.8615, 0.472, 0.8615, 0.4967, 0.8615, 0.4942, 1.0, 0.4745, 1.0, 0.2119, 0.01376, 0.2413, 0.01085, 0.25, 0.1436, 0.2293, 0.1457, 0.2293, 0.1457, 0.25, 0.1436, 0.25, 0.1938, 0.239, 0.1949, 0.239, 0.1949, 0.25, 0.1938, 0.25, 0.25, 0.4375, 0.7512, 0.4688, 0.7512, 0.4675, 0.8095, 0.4387, 0.8095, 0.4387, 0.8095, 0.4675, 0.8095, 0.4655, 0.8615, 0.4408, 0.8615, 0.4408, 0.8615, 0.4655, 0.8615, 0.463, 1.0, 0.4433, 1.0, 0.1665, 0.02574, 0.1948, 0.01714, 0.2293, 0.1457, 0.2093, 0.1517, 0.2093, 0.1517, 0.2293, 0.1457, 0.239, 0.1949, 0.2285, 0.1981, 0.2285, 0.1981, 0.239, 0.1949, 0.25, 0.25, 0.4062, 0.7512, 0.4375, 0.7512, 0.4363, 0.8095, 0.4075, 0.8095, 0.4075, 0.8095, 0.4363, 0.8095, 0.4342, 0.8615, 0.4095, 0.8615, 0.4095, 0.8615, 0.4342, 0.8615, 0.4317, 1.0, 0.412, 1.0, 0.1244, 0.04634, 0.1505, 0.03238, 0.2093, 0.1517, 0.1909, 0.1616, 0.1909, 0.1616, 0.2093, 0.1517, 0.2285, 0.1981, 0.2188, 0.2033, 0.2188, 0.2033, 0.2285, 0.1981, 0.25, 0.25, 0.375, 0.7512, 0.4062, 0.7512, 0.405, 0.8095, 0.3762, 0.8095, 0.3762, 0.8095, 0.405, 0.8095, 0.403, 0.8615, 0.3783, 0.8615, 0.3783, 0.8615, 0.403, 0.8615, 0.4005, 1.0, 0.3808, 1.0, 0.08703, 0.07476, 0.1099, 0.05598, 0.1909, 0.1616, 0.1748, 0.1748, 0.1748, 0.1748, 0.1909, 0.1616, 0.2188, 0.2033, 0.2103, 0.2103, 0.2103, 0.2103, 0.2188, 0.2033, 0.25, 0.25, 0.3438, 0.7512, 0.375, 0.7512, 0.3738, 0.8095, 0.345, 0.8095, 0.345, 0.8095, 0.3738, 0.8095, 0.3717, 0.8615, 0.347, 0.8615, 0.347, 0.8615, 0.3717, 0.8615, 0.3692, 1.0, 0.3495, 1.0, 0.05598, 0.1099, 0.07476, 0.08703, 0.1748, 0.1748, 0.1616, 0.1909, 0.1616, 0.1909, 0.1748, 0.1748, 0.2103, 0.2103, 0.2033, 0.2188, 0.2033, 0.2188, 0.2103, 0.2103, 0.25, 0.25, 0.3125, 0.7512, 0.3438, 0.7512, 0.3425, 0.8095, 0.3137, 0.8095, 0.3137, 0.8095, 0.3425, 0.8095, 0.3405, 0.8615, 0.3158, 0.8615, 0.3158, 0.8615, 0.3405, 0.8615, 0.338, 1.0, 0.3183, 1.0, 0.03238, 0.1505, 0.04634, 0.1244, 0.1616, 0.1909, 0.1517, 0.2093, 0.1517, 0.2093, 0.1616, 0.1909, 0.2033, 0.2188, 0.1981, 0.2285, 0.1981, 0.2285, 0.2033, 0.2188, 0.25, 0.25, 0.2812, 0.7512, 0.3125, 0.7512, 0.3113, 0.8095, 0.2825, 0.8095, 0.2825, 0.8095, 0.3113, 0.8095, 0.3092, 0.8615, 0.2845, 0.8615, 0.2845, 0.8615, 0.3092, 0.8615, 0.3067, 1.0, 0.287, 1.0, 0.01714, 0.1948, 0.02574, 0.1665, 0.1517, 0.2093, 0.1457, 0.2293, 0.1457, 0.2293, 0.1517, 0.2093, 0.1981, 0.2285, 0.1949, 0.239, 0.1949, 0.239, 0.1981, 0.2285, 0.25, 0.25, 0.25, 0.7512, 0.2812, 0.7512, 0.28, 0.8095, 0.2512, 0.8095, 0.2512, 0.8095, 0.28, 0.8095, 0.278, 0.8615, 0.2533, 0.8615, 0.2533, 0.8615, 0.278, 0.8615, 0.2755, 1.0, 0.2558, 1.0, 0.01085, 0.2413, 0.01376, 0.2119, 0.1457, 0.2293, 0.1436, 0.25, 0.1436, 0.25, 0.1457, 0.2293, 0.1949, 0.239, 0.1938, 0.25, 0.1938, 0.25, 0.1949, 0.239, 0.25, 0.25, 0.2188, 0.7512, 0.25, 0.7512, 0.2488, 0.8095, 0.22, 0.8095, 0.22, 0.8095, 0.2488, 0.8095, 0.2467, 0.8615, 0.222, 0.8615, 0.222, 0.8615, 0.2467, 0.8615, 0.2442, 1.0, 0.2245, 1.0, 0.01376, 0.2881, 0.01085, 0.2587, 0.1436, 0.25, 0.1457, 0.2707, 0.1457, 0.2707, 0.1436, 0.25, 0.1938, 0.25, 0.1949, 0.261, 0.1949, 0.261, 0.1938, 0.25, 0.25, 0.25, 0.1875, 0.7512, 0.2188, 0.7512, 0.2175, 0.8095, 0.1887, 0.8095, 0.1887, 0.8095, 0.2175, 0.8095, 0.2155, 0.8615, 0.1908, 0.8615, 0.1908, 0.8615, 0.2155, 0.8615, 0.213, 1.0, 0.1933, 1.0, 0.02574, 0.3335, 0.01714, 0.3052, 0.1457, 0.2707, 0.1517, 0.2907, 0.1517, 0.2907, 0.1457, 0.2707, 0.1949, 0.261, 0.1981, 0.2715, 0.1981, 0.2715, 0.1949, 0.261, 0.25, 0.25, 0.1562, 0.7512, 0.1875, 0.7512, 0.1863, 0.8095, 0.1575, 0.8095, 0.1575, 0.8095, 0.1863, 0.8095, 0.1842, 0.8615, 0.1595, 0.8615, 0.1595, 0.8615, 0.1842, 0.8615, 0.1817, 1.0, 0.162, 1.0, 0.04634, 0.3756, 0.03238, 0.3495, 0.1517, 0.2907, 0.1616, 0.3091, 0.1616, 0.3091, 0.1517, 0.2907, 0.1981, 0.2715, 0.2033, 0.2812, 0.2033, 0.2812, 0.1981, 0.2715, 0.25, 0.25, 0.125, 0.7512, 0.1562, 0.7512, 0.155, 0.8095, 0.1262, 0.8095, 0.1262, 0.8095, 0.155, 0.8095, 0.153, 0.8615, 0.1283, 0.8615, 0.1283, 0.8615, 0.153, 0.8615, 0.1505, 1.0, 0.1308, 1.0, 0.07476, 0.413, 0.05598, 0.3901, 0.1616, 0.3091, 0.1748, 0.3252, 0.1748, 0.3252, 0.1616, 0.3091, 0.2033, 0.2812, 0.2103, 0.2897, 0.2103, 0.2897, 0.2033, 0.2812, 0.25, 0.25, 0.09375, 0.7512, 0.125, 0.7512, 0.1238, 0.8095, 0.09496, 0.8095, 0.09496, 0.8095, 0.1238, 0.8095, 0.1217, 0.8615, 0.09701, 0.8615, 0.09701, 0.8615, 0.1217, 0.8615, 0.1192, 1.0, 0.09954, 1.0, 0.1099, 0.444, 0.08703, 0.4252, 0.1748, 0.3252, 0.1909, 0.3384, 0.1909, 0.3384, 0.1748, 0.3252, 0.2103, 0.2897, 0.2188, 0.2967, 0.2188, 0.2967, 0.2103, 0.2897, 0.25, 0.25, 0.0625, 0.7512, 0.09375, 0.7512, 0.09254, 0.8095, 0.06371, 0.8095, 0.06371, 0.8095, 0.09254, 0.8095, 0.09049, 0.8615, 0.06576, 0.8615, 0.06576, 0.8615, 0.09049, 0.8615, 0.08796, 1.0, 0.06829, 1.0, 0.1505, 0.4676, 0.1244, 0.4537, 0.1909, 0.3384, 0.2093, 0.3483, 0.2093, 0.3483, 0.1909, 0.3384, 0.2188, 0.2967, 0.2285, 0.3019, 0.2285, 0.3019, 0.2188, 0.2967, 0.25, 0.25, 0.03125, 0.7512, 0.0625, 0.7512, 0.06129, 0.8095, 0.03246, 0.8095, 0.03246, 0.8095, 0.06129, 0.8095, 0.05924, 0.8615, 0.03451, 0.8615, 0.03451, 0.8615, 0.05924, 0.8615, 0.05671, 1.0, 0.03704, 1.0, 0.1948, 0.4829, 0.1665, 0.4743, 0.2093, 0.3483, 0.2293, 0.3543, 0.2293, 0.3543, 0.2093, 0.3483, 0.2285, 0.3019, 0.239, 0.3051, 0.239, 0.3051, 0.2285, 0.3019, 0.25, 0.25, 0.0, 0.7512, 0.03125, 0.7512, 0.03004, 0.8095, 0.001212, 0.8095, 0.001212, 0.8095, 0.03004, 0.8095, 0.02799, 0.8615, 0.003262, 0.8615, 0.003262, 0.8615, 0.02799, 0.8615, 0.02546, 1.0, 0.005791, 1.0, 0.2413, 0.4891, 0.2119, 0.4862, 0.2293, 0.3543, 0.25, 0.3564, 0.25, 0.3564, 0.2293, 0.3543, 0.239, 0.3051, 0.25, 0.3062, 0.25, 0.3062, 0.239, 0.3051, 0.25, 0.25, 0.9923, 0.5121, 0.9764, 0.5121, 0.9688, 0.5, 1.0, 0.5, 0.9764, 0.5121, 0.9764, 0.7379, 0.9688, 0.75, 0.9688, 0.5, 0.4923, 0.7379, 0.4923, 0.5121, 0.5, 0.5, 0.5, 0.75, 0.4923, 0.5121, 0.4764, 0.5121, 0.4688, 0.5, 0.5, 0.5, 0.4764, 0.5121, 0.4764, 0.7379, 0.4688, 0.75, 0.4688, 0.5, 0.9923, 0.7379, 0.9923, 0.5121, 1.0, 0.5, 1.0, 0.75, 0.4764, 0.7379, 0.4923, 0.7379, 0.5, 0.75, 0.4688, 0.75, 0.9764, 0.7379, 0.9923, 0.7379, 1.0, 0.75, 0.9688, 0.75, 0.4923, 0.5121, 0.4923, 0.7379, 0.4764, 0.7379, 0.4764, 0.5121, 0.9923, 0.5121, 0.9923, 0.7379, 0.9764, 0.7379, 0.9764, 0.5121, 0.4923, 0.5121, 0.4923, 0.7379, 0.4923, 0.7379, 0.4923, 0.5121, 0.9764, 0.5121, 0.9923, 0.5121, 0.9923, 0.5121, 0.9764, 0.5121, 0.9923, 0.7379, 0.9764, 0.7379, 0.9764, 0.7379, 0.9923, 0.7379, 0.9923, 0.5121, 0.9923, 0.7379, 0.9923, 0.7379, 0.9923, 0.5121, 0.4764, 0.5121, 0.4923, 0.5121, 0.4923, 0.5121, 0.4764, 0.5121, 0.9764, 0.7379, 0.9764, 0.5121, 0.9764, 0.5121, 0.9764, 0.7379, 0.9764, 0.7379, 0.9764, 0.5121, 0.9764, 0.5121, 0.9764, 0.7379, 0.9764, 0.7379, 0.9764, 0.5121, 0.9764, 0.5121, 0.9764, 0.7379, 0.9764, 0.7379, 0.9764, 0.5121, 0.9764, 0.5121, 0.9764, 0.7379, 0.9764, 0.7379, 0.9764, 0.5121, 0.9764, 0.5121, 0.9764, 0.7379, 0.9764, 0.7379, 0.9764, 0.5121, 0.9764, 0.5121, 0.9764, 0.7379, 0.9764, 0.7379, 0.9764, 0.5121, 0.9764, 0.5121, 0.9764, 0.7379, 0.9764, 0.7379, 0.9764, 0.5121, 0.9764, 0.5121, 0.9764, 0.7379, 0.9764, 0.7379, 0.9764, 0.5121, 0.9764, 0.5121, 0.9764, 0.7379, 0.9764, 0.7379, 0.9764, 0.5121, 0.9764, 0.5121, 0.9764, 0.7379, 0.9764, 0.7379, 0.9764, 0.5121, 0.9764, 0.5121, 0.9764, 0.7379, 0.9923, 0.5121, 0.9923, 0.7379, 0.9923, 0.7379, 0.9923, 0.5121, 0.9923, 0.5121, 0.9923, 0.7379, 0.9923, 0.7379, 0.9923, 0.5121, 0.9923, 0.5121, 0.9923, 0.7379, 0.9923, 0.7379, 0.9923, 0.5121, 0.9923, 0.5121, 0.9923, 0.7379, 0.9923, 0.7379, 0.9923, 0.5121, 0.9923, 0.5121, 0.9923, 0.7379, 0.9923, 0.7379, 0.9923, 0.5121, 0.9923, 0.5121, 0.9923, 0.7379, 0.9923, 0.7379, 0.9923, 0.5121, 0.9923, 0.5121, 0.9923, 0.7379, 0.9923, 0.7379, 0.9923, 0.5121, 0.9923, 0.5121, 0.9923, 0.7379, 0.9923, 0.7379, 0.9923, 0.5121, 0.9923, 0.5121, 0.9923, 0.7379, 0.9923, 0.7379, 0.9923, 0.5121, 0.9923, 0.5121, 0.9923, 0.7379, 0.9923, 0.7379, 0.9923, 0.5121, 0.9923, 0.7379, 0.9764, 0.7379, 0.9764, 0.7379, 0.9923, 0.7379, 0.9923, 0.7379, 0.9764, 0.7379, 0.9764, 0.7379, 0.9923, 0.7379, 0.9923, 0.7379, 0.9764, 0.7379, 0.9764, 0.7379, 0.9923, 0.7379, 0.9923, 0.7379, 0.9764, 0.7379, 0.9764, 0.7379, 0.9923, 0.7379, 0.9923, 0.7379, 0.9764, 0.7379, 0.9764, 0.7379, 0.9923, 0.7379, 0.9923, 0.7379, 0.9764, 0.7379, 0.9764, 0.7379, 0.9923, 0.7379, 0.9923, 0.7379, 0.9764, 0.7379, 0.9764, 0.7379, 0.9923, 0.7379, 0.9923, 0.7379, 0.9764, 0.7379, 0.9764, 0.7379, 0.9923, 0.7379, 0.9923, 0.7379, 0.9764, 0.7379, 0.9764, 0.7379, 0.9923, 0.7379, 0.9923, 0.7379, 0.9764, 0.7379, 0.9764, 0.7379, 0.9923, 0.7379, 0.9764, 0.5121, 0.9923, 0.5121, 0.9923, 0.5121, 0.9764, 0.5121, 0.9764, 0.5121, 0.9923, 0.5121, 0.9923, 0.5121, 0.9764, 0.5121, 0.9764, 0.5121, 0.9923, 0.5121, 0.9923, 0.5121, 0.9764, 0.5121, 0.9764, 0.5121, 0.9923, 0.5121, 0.9923, 0.5121, 0.9764, 0.5121, 0.9764, 0.5121, 0.9923, 0.5121, 0.9923, 0.5121, 0.9764, 0.5121, 0.9764, 0.5121, 0.9923, 0.5121, 0.9923, 0.5121, 0.9764, 0.5121, 0.9764, 0.5121, 0.9923, 0.5121, 0.9923, 0.5121, 0.9764, 0.5121, 0.9764, 0.5121, 0.9923, 0.5121, 0.9923, 0.5121, 0.9764, 0.5121, 0.9764, 0.5121, 0.9923, 0.5121, 0.9923, 0.5121, 0.9764, 0.5121, 0.9764, 0.5121, 0.9923, 0.5121, 0.9923, 0.5121, 0.9764, 0.5121, 0.4764, 0.5121, 0.4923, 0.5121, 0.4923, 0.5121, 0.4764, 0.5121, 0.4764, 0.5121, 0.4923, 0.5121, 0.4923, 0.5121, 0.4764, 0.5121, 0.4764, 0.5121, 0.4923, 0.5121, 0.4923, 0.5121, 0.4764, 0.5121, 0.4764, 0.5121, 0.4923, 0.5121, 0.4923, 0.5121, 0.4764, 0.5121, 0.4764, 0.5121, 0.4923, 0.5121, 0.4923, 0.5121, 0.4764, 0.5121, 0.4764, 0.5121, 0.4923, 0.5121, 0.4923, 0.5121, 0.4764, 0.5121, 0.4764, 0.5121, 0.4923, 0.5121, 0.4923, 0.5121, 0.4764, 0.5121, 0.4764, 0.5121, 0.4923, 0.5121, 0.4923, 0.5121, 0.4764, 0.5121, 0.4764, 0.5121, 0.4923, 0.5121, 0.4923, 0.5121, 0.4764, 0.5121, 0.4764, 0.5121, 0.4923, 0.5121, 0.4923, 0.5121, 0.4764, 0.5121, 0.4923, 0.5121, 0.4923, 0.7379, 0.4923, 0.7379, 0.4923, 0.5121, 0.4923, 0.5121, 0.4923, 0.7379, 0.4923, 0.7379, 0.4923, 0.5121, 0.4923, 0.5121, 0.4923, 0.7379, 0.4923, 0.7379, 0.4923, 0.5121, 0.4923, 0.5121, 0.4923, 0.7379, 0.4923, 0.7379, 0.4923, 0.5121, 0.4923, 0.5121, 0.4923, 0.7379, 0.4923, 0.7379, 0.4923, 0.5121, 0.4923, 0.5121, 0.4923, 0.7379, 0.4923, 0.7379, 0.4923, 0.5121, 0.4923, 0.5121, 0.4923, 0.7379, 0.4923, 0.7379, 0.4923, 0.5121, 0.4923, 0.5121, 0.4923, 0.7379, 0.4923, 0.7379, 0.4923, 0.5121, 0.4923, 0.5121, 0.4923, 0.7379, 0.4923, 0.7379, 0.4923, 0.5121, 0.4923, 0.5121, 0.4923, 0.7379, 0.4923, 0.7379, 0.4923, 0.5121, 0.4923, 0.7379, 0.4764, 0.7379, 0.4764, 0.7379, 0.4923, 0.7379, 0.4923, 0.7379, 0.4764, 0.7379, 0.4764, 0.7379, 0.4923, 0.7379, 0.4923, 0.7379, 0.4764, 0.7379, 0.4764, 0.7379, 0.4923, 0.7379, 0.4923, 0.7379, 0.4764, 0.7379, 0.4764, 0.7379, 0.4923, 0.7379, 0.4923, 0.7379, 0.4764, 0.7379, 0.4764, 0.7379, 0.4923, 0.7379, 0.4923, 0.7379, 0.4764, 0.7379, 0.4764, 0.7379, 0.4923, 0.7379, 0.4923, 0.7379, 0.4764, 0.7379, 0.4764, 0.7379, 0.4923, 0.7379, 0.4923, 0.7379, 0.4764, 0.7379, 0.4764, 0.7379, 0.4923, 0.7379, 0.4923, 0.7379, 0.4764, 0.7379, 0.4764, 0.7379, 0.4923, 0.7379, 0.4923, 0.7379, 0.4764, 0.7379, 0.4764, 0.7379, 0.4923, 0.7379, 0.4764, 0.7379, 0.4764, 0.5121, 0.4764, 0.5121, 0.4764, 0.7379, 0.4764, 0.7379, 0.4764, 0.5121, 0.4764, 0.5121, 0.4764, 0.7379, 0.4764, 0.7379, 0.4764, 0.5121, 0.4764, 0.5121, 0.4764, 0.7379, 0.4764, 0.7379, 0.4764, 0.5121, 0.4764, 0.5121, 0.4764, 0.7379, 0.4764, 0.7379, 0.4764, 0.5121, 0.4764, 0.5121, 0.4764, 0.7379, 0.4764, 0.7379, 0.4764, 0.5121, 0.4764, 0.5121, 0.4764, 0.7379, 0.4764, 0.7379, 0.4764, 0.5121, 0.4764, 0.5121, 0.4764, 0.7379, 0.4764, 0.7379, 0.4764, 0.5121, 0.4764, 0.5121, 0.4764, 0.7379, 0.4764, 0.7379, 0.4764, 0.5121, 0.4764, 0.5121, 0.4764, 0.7379, 0.4764, 0.7379, 0.4764, 0.5121, 0.4764, 0.5121, 0.4764, 0.7379, 0.7685, 0.3431, 0.75, 0.3449, 0.75, 0.49, 0.7968, 0.4854, 0.7863, 0.3377, 0.7685, 0.3431, 0.7968, 0.4854, 0.8418, 0.4717, 0.8027, 0.3289, 0.7863, 0.3377, 0.8418, 0.4717, 0.8833, 0.4496, 0.8171, 0.3171, 0.8027, 0.3289, 0.8833, 0.4496, 0.9197, 0.4197, 0.8289, 0.3027, 0.8171, 0.3171, 0.9197, 0.4197, 0.9496, 0.3833, 0.8377, 0.2863, 0.8289, 0.3027, 0.9496, 0.3833, 0.9717, 0.3418, 0.8431, 0.2685, 0.8377, 0.2863, 0.9717, 0.3418, 0.9854, 0.2968, 0.8449, 0.25, 0.8431, 0.2685, 0.9854, 0.2968, 0.99, 0.25, 0.8431, 0.2315, 0.8449, 0.25, 0.99, 0.25, 0.9854, 0.2032, 0.8377, 0.2137, 0.8431, 0.2315, 0.9854, 0.2032, 0.9717, 0.1582, 0.8289, 0.1973, 0.8377, 0.2137, 0.9717, 0.1582, 0.9496, 0.1167, 0.8171, 0.1829, 0.8289, 0.1973, 0.9496, 0.1167, 0.9197, 0.08029, 0.8027, 0.1711, 0.8171, 0.1829, 0.9197, 0.08029, 0.8833, 0.05045, 0.7863, 0.1623, 0.8027, 0.1711, 0.8833, 0.05045, 0.8418, 0.02827, 0.7685, 0.1569, 0.7863, 0.1623, 0.8418, 0.02827, 0.7968, 0.01461, 0.75, 0.1551, 0.7685, 0.1569, 0.7968, 0.01461, 0.75, 0.01, 0.7315, 0.1569, 0.75, 0.1551, 0.75, 0.01, 0.7032, 0.01461, 0.7137, 0.1623, 0.7315, 0.1569, 0.7032, 0.01461, 0.6582, 0.02827, 0.6973, 0.1711, 0.7137, 0.1623, 0.6582, 0.02827, 0.6167, 0.05045, 0.6829, 0.1829, 0.6973, 0.1711, 0.6167, 0.05045, 0.5803, 0.08029, 0.6711, 0.1973, 0.6829, 0.1829, 0.5803, 0.08029, 0.5504, 0.1167, 0.6623, 0.2137, 0.6711, 0.1973, 0.5504, 0.1167, 0.5283, 0.1582, 0.6569, 0.2315, 0.6623, 0.2137, 0.5283, 0.1582, 0.5146, 0.2032, 0.6551, 0.25, 0.6569, 0.2315, 0.5146, 0.2032, 0.51, 0.25, 0.6569, 0.2685, 0.6551, 0.25, 0.51, 0.25, 0.5146, 0.2968, 0.6623, 0.2863, 0.6569, 0.2685, 0.5146, 0.2968, 0.5283, 0.3418, 0.6711, 0.3027, 0.6623, 0.2863, 0.5283, 0.3418, 0.5504, 0.3833, 0.6829, 0.3171, 0.6711, 0.3027, 0.5504, 0.3833, 0.5803, 0.4197, 0.6973, 0.3289, 0.6829, 0.3171, 0.5803, 0.4197, 0.6167, 0.4496, 0.7137, 0.3377, 0.6973, 0.3289, 0.6167, 0.4496, 0.6582, 0.4717, 0.7315, 0.3431, 0.7137, 0.3377, 0.6582, 0.4717, 0.7032, 0.4854, 0.75, 0.3449, 0.7315, 0.3431, 0.7032, 0.4854, 0.75, 0.49, 0.75, 0.3449, 0.7685, 0.3431, 0.7863, 0.3377, 0.8027, 0.3289, 0.8171, 0.3171, 0.8289, 0.3027, 0.8377, 0.2863, 0.8431, 0.2685, 0.8449, 0.25, 0.8431, 0.2315, 0.8377, 0.2137, 0.8289, 0.1973, 0.8171, 0.1829, 0.8027, 0.1711, 0.7863, 0.1623, 0.7685, 0.1569, 0.75, 0.1551, 0.7315, 0.1569, 0.7137, 0.1623, 0.6973, 0.1711, 0.6829, 0.1829, 0.6711, 0.1973, 0.6623, 0.2137, 0.6569, 0.2315, 0.6551, 0.25, 0.6569, 0.2685, 0.6623, 0.2863, 0.6711, 0.3027, 0.6829, 0.3171, 0.6973, 0.3289, 0.7137, 0.3377, 0.7315, 0.3431, 0.6829, 0.1829, 0.6711, 0.1973, 0.6711, 0.1973, 0.6829, 0.1829, 0.8431, 0.2685, 0.8449, 0.25, 0.8449, 0.25, 0.8431, 0.2685, 0.6711, 0.1973, 0.6623, 0.2137, 0.6623, 0.2137, 0.6711, 0.1973, 0.8449, 0.25, 0.8431, 0.2315, 0.8431, 0.2315, 0.8449, 0.25, 0.6623, 0.2137, 0.6569, 0.2315, 0.6569, 0.2315, 0.6623, 0.2137, 0.8431, 0.2315, 0.8377, 0.2137, 0.8377, 0.2137, 0.8431, 0.2315, 0.6569, 0.2315, 0.6551, 0.25, 0.6551, 0.25, 0.6569, 0.2315, 0.8377, 0.2137, 0.8289, 0.1973, 0.8289, 0.1973, 0.8377, 0.2137, 0.6551, 0.25, 0.6569, 0.2685, 0.6569, 0.2685, 0.6551, 0.25, 0.8289, 0.1973, 0.8171, 0.1829, 0.8171, 0.1829, 0.8289, 0.1973, 0.6569, 0.2685, 0.6623, 0.2863, 0.6623, 0.2863, 0.6569, 0.2685, 0.8171, 0.1829, 0.8027, 0.1711, 0.8027, 0.1711, 0.8171, 0.1829, 0.6623, 0.2863, 0.6711, 0.3027, 0.6711, 0.3027, 0.6623, 0.2863, 0.8027, 0.1711, 0.7863, 0.1623, 0.7863, 0.1623, 0.8027, 0.1711, 0.75, 0.3449, 0.7685, 0.3431, 0.7685, 0.3431, 0.75, 0.3449, 0.6711, 0.3027, 0.6829, 0.3171, 0.6829, 0.3171, 0.6711, 0.3027, 0.7863, 0.1623, 0.7685, 0.1569, 0.7685, 0.1569, 0.7863, 0.1623, 0.7685, 0.3431, 0.7863, 0.3377, 0.7863, 0.3377, 0.7685, 0.3431, 0.6829, 0.3171, 0.6973, 0.3289, 0.6973, 0.3289, 0.6829, 0.3171, 0.7685, 0.1569, 0.75, 0.1551, 0.75, 0.1551, 0.7685, 0.1569, 0.7863, 0.3377, 0.8027, 0.3289, 0.8027, 0.3289, 0.7863, 0.3377, 0.6973, 0.3289, 0.7137, 0.3377, 0.7137, 0.3377, 0.6973, 0.3289, 0.75, 0.1551, 0.7315, 0.1569, 0.7315, 0.1569, 0.75, 0.1551, 0.8027, 0.3289, 0.8171, 0.3171, 0.8171, 0.3171, 0.8027, 0.3289, 0.7137, 0.3377, 0.7315, 0.3431, 0.7315, 0.3431, 0.7137, 0.3377, 0.7315, 0.1569, 0.7137, 0.1623, 0.7137, 0.1623, 0.7315, 0.1569, 0.8171, 0.3171, 0.8289, 0.3027, 0.8289, 0.3027, 0.8171, 0.3171, 0.7315, 0.3431, 0.75, 0.3449, 0.75, 0.3449, 0.7315, 0.3431, 0.7137, 0.1623, 0.6973, 0.1711, 0.6973, 0.1711, 0.7137, 0.1623, 0.8289, 0.3027, 0.8377, 0.2863, 0.8377, 0.2863, 0.8289, 0.3027, 0.6973, 0.1711, 0.6829, 0.1829, 0.6829, 0.1829, 0.6973, 0.1711])
me_cylinder.use_remesh_fix_poles = True
me_cylinder.use_remesh_preserve_attributes = False
me_cylinder.update()

# ---- objects
ob_propeller = bpy.data.objects.new('Propeller', me_cylinder)

# ---- transforms, parenting, visibility, modifiers, constraints
ob_propeller.location = (0.0, 0.0, 0.0)
_m = ob_propeller.modifiers.new('Auto Smooth', 'NODES')
_m.node_group = ng_auto_smooth
_gi = [s.identifier for s in ng_auto_smooth.interface.items_tree if s.item_type == 'SOCKET' and s.in_out == 'INPUT']
_m[_gi[1]] = 0.5236  # Angle

# ---- collection membership
col_collection.objects.link(ob_propeller)

# ---- scene / render settings (as saved in the file)
scene.frame_start = 1; scene.frame_end = 250; scene.frame_set(1)
scene.render.engine = 'CYCLES'
scene.render.image_settings.file_format = 'FFMPEG'
scene.render.image_settings.color_mode = 'RGB'
scene.render.fps = 25
scene.render.use_border = True
scene.render.use_persistent_data = True
scene.cycles.sampling_pattern = 'TABULATED_SOBOL'
scene.cycles.use_light_tree = False
scene.cycles.use_animated_seed = True
scene.view_settings.view_transform = 'Filmic'
bpy.context.view_layer.update()

# ---- added for rendering (the .blend has no active camera and no usable light): camera, sun
cam_auto = bpy.data.cameras.new('AutoCamera')
cam_auto.lens = 50.0
cam_auto.sensor_width = 36.0
cam_auto.clip_end = 1000.0
ob_auto_camera = bpy.data.objects.new('AutoCamera', cam_auto)
scene.collection.objects.link(ob_auto_camera)
ob_auto_camera.location = (0.184115, -0.222062, 0.132623)
ob_auto_camera.rotation_euler = (1.09748, -7.21219e-08, 0.694738)
scene.camera = ob_auto_camera
light_auto_sun = bpy.data.lights.new('AutoSun', 'SUN')
light_auto_sun.energy = 3.0
light_auto_sun.angle = 0.0523599
ob_auto_sun = bpy.data.objects.new('AutoSun', light_auto_sun)
scene.collection.objects.link(ob_auto_sun)
ob_auto_sun.rotation_euler = (0.872665, 0.174533, 0.523599)
bpy.context.view_layer.update()
